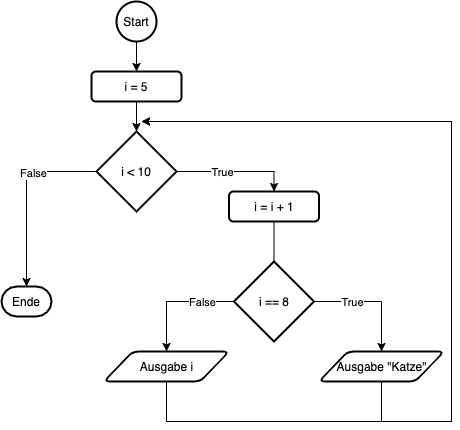

The diagram above was exported from draw.io. Its source (the exported page's mxGraphModel, read from the mxfile embedded in the PNG):
<mxGraphModel dx="493" dy="1154" grid="1" gridSize="10" guides="1" tooltips="1" connect="1" arrows="1" fold="1" page="1" pageScale="1" pageWidth="1169" pageHeight="827" math="0" shadow="0">
  <root>
    <mxCell id="0" />
    <mxCell id="1" parent="0" />
    <mxCell id="58" style="edgeStyle=orthogonalEdgeStyle;rounded=0;orthogonalLoop=1;jettySize=auto;html=1;entryX=0.5;entryY=0;entryDx=0;entryDy=0;" parent="1" source="2" target="57" edge="1">
      <mxGeometry relative="1" as="geometry" />
    </mxCell>
    <mxCell id="2" value="Start" style="strokeWidth=2;html=1;shape=mxgraph.flowchart.start_2;whiteSpace=wrap;" parent="1" vertex="1">
      <mxGeometry x="185" y="-30" width="40" height="40" as="geometry" />
    </mxCell>
    <mxCell id="3" value="Ende" style="strokeWidth=2;html=1;shape=mxgraph.flowchart.terminator;whiteSpace=wrap;" parent="1" vertex="1">
      <mxGeometry x="70" y="255" width="50" height="30" as="geometry" />
    </mxCell>
    <mxCell id="81" style="edgeStyle=orthogonalEdgeStyle;rounded=0;orthogonalLoop=1;jettySize=auto;html=1;entryX=0.5;entryY=0;entryDx=0;entryDy=0;" parent="1" source="4" target="79" edge="1">
      <mxGeometry relative="1" as="geometry">
        <mxPoint x="342.5" y="160" as="targetPoint" />
      </mxGeometry>
    </mxCell>
    <mxCell id="87" value="True" style="edgeLabel;html=1;align=center;verticalAlign=middle;resizable=0;points=[];" parent="81" vertex="1" connectable="0">
      <mxGeometry x="-0.0184" y="2" relative="1" as="geometry">
        <mxPoint x="-13" y="2" as="offset" />
      </mxGeometry>
    </mxCell>
    <mxCell id="85" style="edgeStyle=orthogonalEdgeStyle;rounded=0;orthogonalLoop=1;jettySize=auto;html=1;entryX=0.5;entryY=0;entryDx=0;entryDy=0;entryPerimeter=0;" parent="1" source="4" target="3" edge="1">
      <mxGeometry relative="1" as="geometry" />
    </mxCell>
    <mxCell id="86" value="False" style="edgeLabel;html=1;align=center;verticalAlign=middle;resizable=0;points=[];" parent="85" vertex="1" connectable="0">
      <mxGeometry x="-0.3033" y="1" relative="1" as="geometry">
        <mxPoint as="offset" />
      </mxGeometry>
    </mxCell>
    <mxCell id="4" value="i &amp;lt; 10" style="strokeWidth=2;html=1;shape=mxgraph.flowchart.decision;whiteSpace=wrap;" parent="1" vertex="1">
      <mxGeometry x="165" y="100" width="80" height="80" as="geometry" />
    </mxCell>
    <mxCell id="61" style="edgeStyle=orthogonalEdgeStyle;rounded=0;orthogonalLoop=1;jettySize=auto;html=1;exitX=0.5;exitY=1;exitDx=0;exitDy=0;entryX=0.5;entryY=0;entryDx=0;entryDy=0;entryPerimeter=0;" parent="1" source="57" target="4" edge="1">
      <mxGeometry relative="1" as="geometry">
        <mxPoint x="205" y="100" as="targetPoint" />
      </mxGeometry>
    </mxCell>
    <mxCell id="57" value="&lt;span&gt;i = 5&lt;/span&gt;" style="rounded=1;whiteSpace=wrap;html=1;strokeWidth=2;" parent="1" vertex="1">
      <mxGeometry x="160" y="40" width="90" height="30" as="geometry" />
    </mxCell>
    <mxCell id="79" value="&lt;span&gt;i = i + 1&lt;/span&gt;" style="rounded=1;whiteSpace=wrap;html=1;strokeWidth=2;" parent="1" vertex="1">
      <mxGeometry x="297.5" y="160" width="90" height="30" as="geometry" />
    </mxCell>
    <mxCell id="97" style="edgeStyle=orthogonalEdgeStyle;rounded=0;orthogonalLoop=1;jettySize=auto;html=1;exitX=0.5;exitY=1;exitDx=0;exitDy=0;" edge="1" parent="1" source="80">
      <mxGeometry relative="1" as="geometry">
        <mxPoint x="210" y="90" as="targetPoint" />
        <Array as="points">
          <mxPoint x="450" y="390" />
          <mxPoint x="520" y="390" />
          <mxPoint x="520" y="90" />
        </Array>
      </mxGeometry>
    </mxCell>
    <mxCell id="80" value="Ausgabe &quot;Katze&quot;" style="shape=parallelogram;html=1;strokeWidth=2;perimeter=parallelogramPerimeter;whiteSpace=wrap;rounded=1;arcSize=12;size=0.23;" parent="1" vertex="1">
      <mxGeometry x="387.5" y="320" width="125" height="30" as="geometry" />
    </mxCell>
    <mxCell id="90" style="edgeStyle=orthogonalEdgeStyle;rounded=0;orthogonalLoop=1;jettySize=auto;html=1;entryX=0.5;entryY=0;entryDx=0;entryDy=0;" edge="1" parent="1" source="88" target="80">
      <mxGeometry relative="1" as="geometry" />
    </mxCell>
    <mxCell id="91" value="True" style="edgeLabel;html=1;align=center;verticalAlign=middle;resizable=0;points=[];" vertex="1" connectable="0" parent="90">
      <mxGeometry x="0.0549" y="3" relative="1" as="geometry">
        <mxPoint x="-24" y="3" as="offset" />
      </mxGeometry>
    </mxCell>
    <mxCell id="93" style="edgeStyle=orthogonalEdgeStyle;rounded=0;orthogonalLoop=1;jettySize=auto;html=1;" edge="1" parent="1" source="88" target="92">
      <mxGeometry relative="1" as="geometry" />
    </mxCell>
    <mxCell id="94" value="False" style="edgeLabel;html=1;align=center;verticalAlign=middle;resizable=0;points=[];" vertex="1" connectable="0" parent="93">
      <mxGeometry x="-0.1999" y="-3" relative="1" as="geometry">
        <mxPoint x="15" y="3" as="offset" />
      </mxGeometry>
    </mxCell>
    <mxCell id="88" value="i == 8" style="strokeWidth=2;html=1;shape=mxgraph.flowchart.decision;whiteSpace=wrap;" vertex="1" parent="1">
      <mxGeometry x="302.5" y="230" width="80" height="80" as="geometry" />
    </mxCell>
    <mxCell id="89" value="" style="edgeStyle=orthogonalEdgeStyle;rounded=0;orthogonalLoop=1;jettySize=auto;html=1;entryX=0.5;entryY=0;entryDx=0;entryDy=0;endArrow=none;" edge="1" parent="1" source="79" target="88">
      <mxGeometry relative="1" as="geometry">
        <mxPoint x="342.5" y="190" as="sourcePoint" />
        <mxPoint x="342.5" y="340" as="targetPoint" />
      </mxGeometry>
    </mxCell>
    <mxCell id="96" style="edgeStyle=orthogonalEdgeStyle;rounded=0;orthogonalLoop=1;jettySize=auto;html=1;" edge="1" parent="1" source="92">
      <mxGeometry relative="1" as="geometry">
        <mxPoint x="210" y="90" as="targetPoint" />
        <Array as="points">
          <mxPoint x="235" y="390" />
          <mxPoint x="520" y="390" />
          <mxPoint x="520" y="90" />
        </Array>
      </mxGeometry>
    </mxCell>
    <mxCell id="92" value="Ausgabe i" style="shape=parallelogram;html=1;strokeWidth=2;perimeter=parallelogramPerimeter;whiteSpace=wrap;rounded=1;arcSize=12;size=0.23;" vertex="1" parent="1">
      <mxGeometry x="172.5" y="320" width="125" height="30" as="geometry" />
    </mxCell>
  </root>
</mxGraphModel>